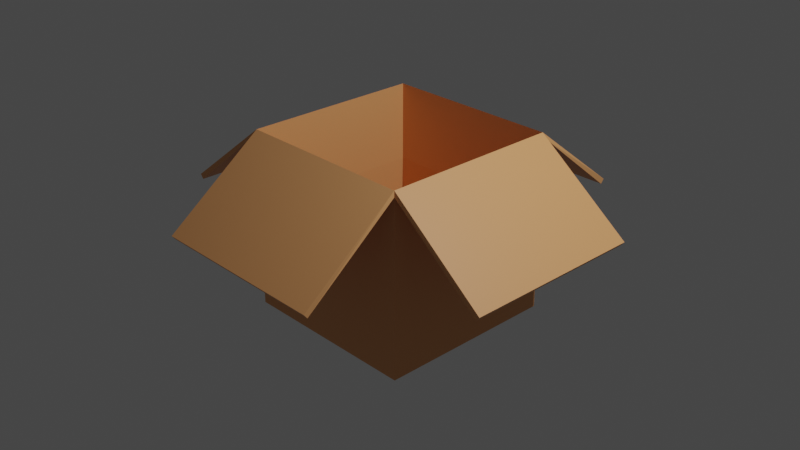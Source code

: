 # Source: box_basic.blend  (saved by Blender 3.3.6; exported with 4.5.12 LTS)
import bpy
from mathutils import Matrix  # noqa: F401  (used for matrix-valued properties, if any)

bpy.ops.wm.read_factory_settings(use_empty=True)
scene = bpy.context.scene
scene.name = 'Scene'

# ---- collections
col_collection = bpy.data.collections.new('Collection'); scene.collection.children.link(col_collection)

# ---- materials (node trees are filled in below, after node groups)
mat_material = bpy.data.materials.new('Material')
mat_material.alpha_threshold = 0.0
mat_material.use_transparent_shadow = False
mat_material.roughness = 0.5
mat_material.line_color = (0.0, 0.0, 0.0, 1.0)

# ---- material node trees
mat_material.use_nodes = True; mat_material.node_tree.nodes.clear()
_N = mat_material.node_tree.nodes; _L = mat_material.node_tree.links
n0 = _N.new('ShaderNodeOutputMaterial'); n0.name = 'Material Output'; n0.location = (300, 300)
n1 = _N.new('ShaderNodeBsdfPrincipled'); n1.name = 'Principled BSDF'; n1.location = (10, 300)
n1.distribution = 'GGX'
n1.subsurface_method = 'RANDOM_WALK_SKIN'
n1.inputs[0].default_value = (0.8, 0.3705, 0.1432, 1.0)
n1.inputs[3].default_value = 1.45
n1.inputs[27].default_value = (0.0, 0.0, 0.0, 1.0)
n1.inputs[28].default_value = 1.0
_L.new(n1.outputs[0], n0.inputs[0])
n0.is_active_output = True

# ---- world
world_world = bpy.data.worlds.new('World'); scene.world = world_world
world_world.use_nodes = True; world_world.node_tree.nodes.clear()
_N = world_world.node_tree.nodes; _L = world_world.node_tree.links
n0 = _N.new('ShaderNodeOutputWorld'); n0.name = 'World Output'; n0.location = (300, 300)
n1 = _N.new('ShaderNodeBackground'); n1.name = 'Background'; n1.location = (10, 300)
n1.inputs[0].default_value = (0.05088, 0.05088, 0.05088, 1.0)
_L.new(n1.outputs[0], n0.inputs[0])
n0.is_active_output = True
world_world.color = (0.05088, 0.05088, 0.05088)
world_world.use_sun_shadow = False
world_world.sun_shadow_jitter_overblur = 0.0

# ---- cameras
cam_camera = bpy.data.cameras.new('Camera')
cam_camera.clip_end = 100.0
cam_camera.ortho_scale = 7.314

# ---- lights
light_light = bpy.data.lights.new('Light', 'POINT')
light_light.transmission_factor = 0.0
light_light.energy = 1000.0
light_light.shadow_soft_size = 0.1
light_light.shadow_maximum_resolution = 0.006
light_light.use_absolute_resolution = True

# ---- meshes
me_cube = bpy.data.meshes.new('Cube')
me_cube.from_pydata([(-1.0, -1.0, 0.09691), (1.0, 1.0, -1.0), (-1.0, 1.0, 0.09691), (1.0, -1.0, -1.0), (1.0, -1.0, 0.09691), (-1.0, 1.0, -1.0), (1.0, 1.0, 0.09691), (-1.0, -1.0, -1.0), (1.0, 1.0, 0.8974), (-1.0, -1.0, 0.8974), (1.0, -1.0, 0.8974), (-1.0, 1.0, 0.8974), (-2.0, -1.0, 0.09691), (-2.0, 1.0, 0.09691), (2.0, -1.0, 0.09691), (2.0, 1.0, 0.09691), (-1.0, -2.0, 0.09691), (-1.0, 2.0, 0.09691), (1.0, -2.0, 0.09691), (1.0, 2.0, 0.09691)], [(14, 12), (13, 15), (16, 17), (19, 18)], [(2, 11, 8, 6), (7, 0, 2, 5), (5, 1, 3, 7), (3, 4, 0, 7), (6, 8, 10, 4), (0, 9, 11, 2), (4, 10, 9, 0), (1, 6, 4, 3), (5, 2, 6, 1), (9, 10, 18, 16), (11, 9, 12, 13), (8, 11, 17, 19), (10, 8, 15, 14)])
_uv = me_cube.uv_layers.new(name='UVMap')
_uv.uv.foreach_set('vector', [0.5121, 0.25, 0.6122, 0.25, 0.6122, 0.5, 0.5121, 0.5, 0.375, 0.0, 0.5121, 0.0, 0.5121, 0.25, 0.375, 0.25, 0.125, 0.5, 0.375, 0.5, 0.375, 0.75, 0.125, 0.75, 0.375, 0.75, 0.5121, 0.75, 0.5121, 1.0, 0.375, 1.0, 0.5121, 0.5, 0.6122, 0.5, 0.6122, 0.75, 0.5121, 0.75, 0.5121, 0.0, 0.6122, 0.0, 0.6122, 0.25, 0.5121, 0.25, 0.5121, 0.75, 0.6122, 0.75, 0.6122, 1.0, 0.5121, 1.0, 0.375, 0.5, 0.5121, 0.5, 0.5121, 0.75, 0.375, 0.75, 0.375, 0.25, 0.5121, 0.25, 0.5121, 0.5, 0.375, 0.5, 0.6122, 1.0, 0.6122, 0.75, 0.0, 0.0, 0.0, 0.0, 0.6122, 0.25, 0.6122, 0.0, 0.0, 0.0, 0.0, 0.0, 0.6122, 0.5, 0.6122, 0.25, 0.0, 0.0, 0.0, 0.0, 0.6122, 0.75, 0.6122, 0.5, 0.0, 0.0, 0.0, 0.0])
me_cube.materials.append(mat_material)
me_cube.use_mirror_vertex_groups = False
me_cube.update()

# ---- objects
ob_cube = bpy.data.objects.new('Cube', me_cube)
ob_light = bpy.data.objects.new('Light', light_light)
ob_camera = bpy.data.objects.new('Camera', cam_camera)

# ---- transforms, parenting, visibility, modifiers, constraints
ob_cube.location = (0.0, 0.0, 0.0)
ob_cube.lock_rotations_4d = False
ob_cube.empty_display_type = 'ARROWS'
ob_cube.lineart.crease_threshold = 0.0
_m = ob_cube.modifiers.new('Solidify', 'SOLIDIFY')
_m.thickness = 0.06
ob_light.location = (4.076, 1.005, 5.904)
ob_light.rotation_euler = (0.6503, 0.05522, 1.866)
ob_light.lock_rotations_4d = False
ob_light.empty_display_type = 'ARROWS'
ob_light.color = (0.0, 0.0, 0.0, 0.0)
ob_light.lineart.crease_threshold = 0.0
ob_camera.location = (7.359, -6.926, 4.958)
ob_camera.rotation_euler = (1.109, 0.0, 0.8149)
ob_camera.lock_rotations_4d = False
ob_camera.empty_display_type = 'ARROWS'
ob_camera.color = (0.0, 0.0, 0.0, 0.0)
ob_camera.display_type = 'WIRE'
ob_camera.lineart.crease_threshold = 0.0

# ---- collection membership
col_collection.objects.link(ob_cube)
col_collection.objects.link(ob_light)
col_collection.objects.link(ob_camera)

# ---- scene / render settings (as saved in the file)
scene.camera = ob_camera
scene.frame_start = 1; scene.frame_end = 250; scene.frame_set(1)
scene.render.engine = 'BLENDER_EEVEE_NEXT'
scene.cycles.sampling_pattern = 'TABULATED_SOBOL'
scene.cycles.use_light_tree = False
scene.view_settings.view_transform = 'Filmic'
bpy.context.view_layer.update()
